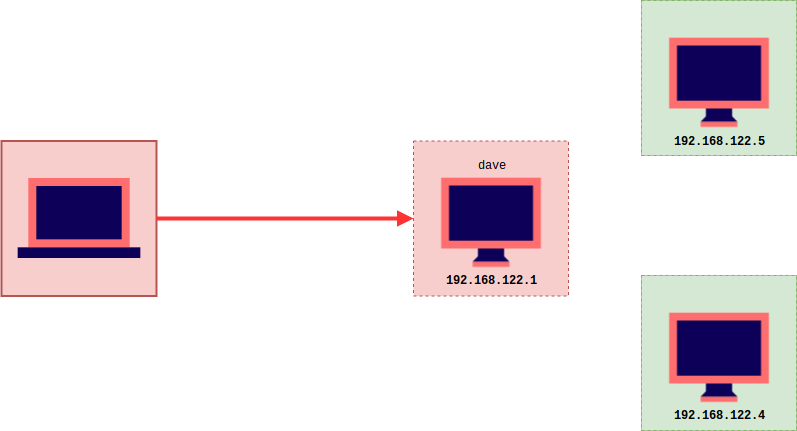

The diagram above was exported from draw.io. Its source (the exported page's mxGraphModel, read from the mxfile embedded in the PNG):
<mxGraphModel dx="998" dy="1633" grid="1" gridSize="10" guides="1" tooltips="1" connect="1" arrows="1" fold="1" page="1" pageScale="1" pageWidth="850" pageHeight="1100" math="0" shadow="0">
  <root>
    <mxCell id="0" />
    <mxCell id="1" parent="0" />
    <mxCell id="v-1XBXP0MlA0_LhIT79h-14" value="" style="group" vertex="1" connectable="0" parent="1">
      <mxGeometry x="432" y="139.5" width="155" height="155" as="geometry" />
    </mxCell>
    <mxCell id="v-1XBXP0MlA0_LhIT79h-10" value="" style="whiteSpace=wrap;html=1;aspect=fixed;fillColor=#f8cecc;strokeColor=#b85450;dashed=1;" vertex="1" parent="v-1XBXP0MlA0_LhIT79h-14">
      <mxGeometry width="155" height="155" as="geometry" />
    </mxCell>
    <mxCell id="v-1XBXP0MlA0_LhIT79h-6" value="" style="shape=image;html=1;verticalAlign=top;verticalLabelPosition=bottom;labelBackgroundColor=#ffffff;imageAspect=0;aspect=fixed;image=https://cdn2.iconfinder.com/data/icons/vivid/48/desktop-128.png" vertex="1" parent="v-1XBXP0MlA0_LhIT79h-14">
      <mxGeometry x="14.5" y="13.5" width="126" height="126" as="geometry" />
    </mxCell>
    <mxCell id="v-1XBXP0MlA0_LhIT79h-26" value="192.168.122.1" style="text;html=1;strokeColor=none;fillColor=none;align=center;verticalAlign=middle;whiteSpace=wrap;rounded=0;fontFamily=Courier New;fontStyle=1" vertex="1" parent="v-1XBXP0MlA0_LhIT79h-14">
      <mxGeometry x="27.5" y="129.5" width="100" height="20" as="geometry" />
    </mxCell>
    <mxCell id="v-1XBXP0MlA0_LhIT79h-31" value="dave" style="text;html=1;strokeColor=none;fillColor=none;align=center;verticalAlign=middle;whiteSpace=wrap;rounded=0;fontFamily=Courier New;" vertex="1" parent="v-1XBXP0MlA0_LhIT79h-14">
      <mxGeometry x="57.5" y="14.5" width="40" height="20" as="geometry" />
    </mxCell>
    <mxCell id="v-1XBXP0MlA0_LhIT79h-15" value="" style="group;fillColor=#d5e8d4;strokeColor=#82b366;" vertex="1" connectable="0" parent="1">
      <mxGeometry x="660" y="274" width="155" height="155" as="geometry" />
    </mxCell>
    <mxCell id="v-1XBXP0MlA0_LhIT79h-16" value="" style="whiteSpace=wrap;html=1;aspect=fixed;fillColor=#d5e8d4;strokeColor=#82b366;dashed=1;" vertex="1" parent="v-1XBXP0MlA0_LhIT79h-15">
      <mxGeometry width="155" height="155" as="geometry" />
    </mxCell>
    <mxCell id="v-1XBXP0MlA0_LhIT79h-17" value="" style="shape=image;html=1;verticalAlign=top;verticalLabelPosition=bottom;labelBackgroundColor=#ffffff;imageAspect=0;aspect=fixed;image=https://cdn2.iconfinder.com/data/icons/vivid/48/desktop-128.png" vertex="1" parent="v-1XBXP0MlA0_LhIT79h-15">
      <mxGeometry x="14.5" y="13.5" width="126" height="126" as="geometry" />
    </mxCell>
    <mxCell id="v-1XBXP0MlA0_LhIT79h-29" value="192.168.122.4" style="text;html=1;strokeColor=none;fillColor=none;align=center;verticalAlign=middle;whiteSpace=wrap;rounded=0;fontFamily=Courier New;fontStyle=1" vertex="1" parent="v-1XBXP0MlA0_LhIT79h-15">
      <mxGeometry x="27.5" y="129.5" width="100" height="20" as="geometry" />
    </mxCell>
    <mxCell id="v-1XBXP0MlA0_LhIT79h-18" value="" style="group;fillColor=#d5e8d4;strokeColor=#82b366;" vertex="1" connectable="0" parent="1">
      <mxGeometry x="660" y="-1" width="155" height="155" as="geometry" />
    </mxCell>
    <mxCell id="v-1XBXP0MlA0_LhIT79h-19" value="" style="whiteSpace=wrap;html=1;aspect=fixed;fillColor=#d5e8d4;strokeColor=#82b366;dashed=1;" vertex="1" parent="v-1XBXP0MlA0_LhIT79h-18">
      <mxGeometry width="155" height="155" as="geometry" />
    </mxCell>
    <mxCell id="v-1XBXP0MlA0_LhIT79h-20" value="" style="shape=image;html=1;verticalAlign=top;verticalLabelPosition=bottom;labelBackgroundColor=#ffffff;imageAspect=0;aspect=fixed;image=https://cdn2.iconfinder.com/data/icons/vivid/48/desktop-128.png" vertex="1" parent="v-1XBXP0MlA0_LhIT79h-18">
      <mxGeometry x="14.5" y="13.5" width="126" height="126" as="geometry" />
    </mxCell>
    <mxCell id="v-1XBXP0MlA0_LhIT79h-30" value="&lt;div&gt;192.168.122.5&lt;/div&gt;" style="text;html=1;strokeColor=none;fillColor=none;align=center;verticalAlign=middle;whiteSpace=wrap;rounded=0;fontFamily=Courier New;fontStyle=1" vertex="1" parent="v-1XBXP0MlA0_LhIT79h-18">
      <mxGeometry x="27.5" y="130.5" width="100" height="20" as="geometry" />
    </mxCell>
    <mxCell id="v-1XBXP0MlA0_LhIT79h-24" value="" style="group;fillColor=#dae8fc;strokeColor=#6c8ebf;" vertex="1" connectable="0" parent="1">
      <mxGeometry x="20" y="139.5" width="155" height="155" as="geometry" />
    </mxCell>
    <mxCell id="v-1XBXP0MlA0_LhIT79h-22" value="" style="whiteSpace=wrap;html=1;aspect=fixed;fillColor=#f8cecc;strokeColor=#b85450;strokeWidth=2;" vertex="1" parent="v-1XBXP0MlA0_LhIT79h-24">
      <mxGeometry width="155" height="155" as="geometry" />
    </mxCell>
    <mxCell id="v-1XBXP0MlA0_LhIT79h-5" value="" style="shape=image;html=1;verticalAlign=top;verticalLabelPosition=bottom;labelBackgroundColor=#ffffff;imageAspect=0;aspect=fixed;image=https://cdn2.iconfinder.com/data/icons/vivid/48/laptop-128.png" vertex="1" parent="v-1XBXP0MlA0_LhIT79h-24">
      <mxGeometry x="13.5" y="13.5" width="128" height="128" as="geometry" />
    </mxCell>
    <mxCell id="v-1XBXP0MlA0_LhIT79h-32" value="" style="endArrow=block;html=1;strokeColor=#FF3333;strokeWidth=4;fontFamily=Courier New;entryX=0;entryY=0.5;entryDx=0;entryDy=0;exitX=1;exitY=0.5;exitDx=0;exitDy=0;startArrow=none;startFill=0;endFill=1;" edge="1" parent="1" source="v-1XBXP0MlA0_LhIT79h-22" target="v-1XBXP0MlA0_LhIT79h-10">
      <mxGeometry width="50" height="50" relative="1" as="geometry">
        <mxPoint x="20" y="500" as="sourcePoint" />
        <mxPoint x="70" y="450" as="targetPoint" />
      </mxGeometry>
    </mxCell>
  </root>
</mxGraphModel>